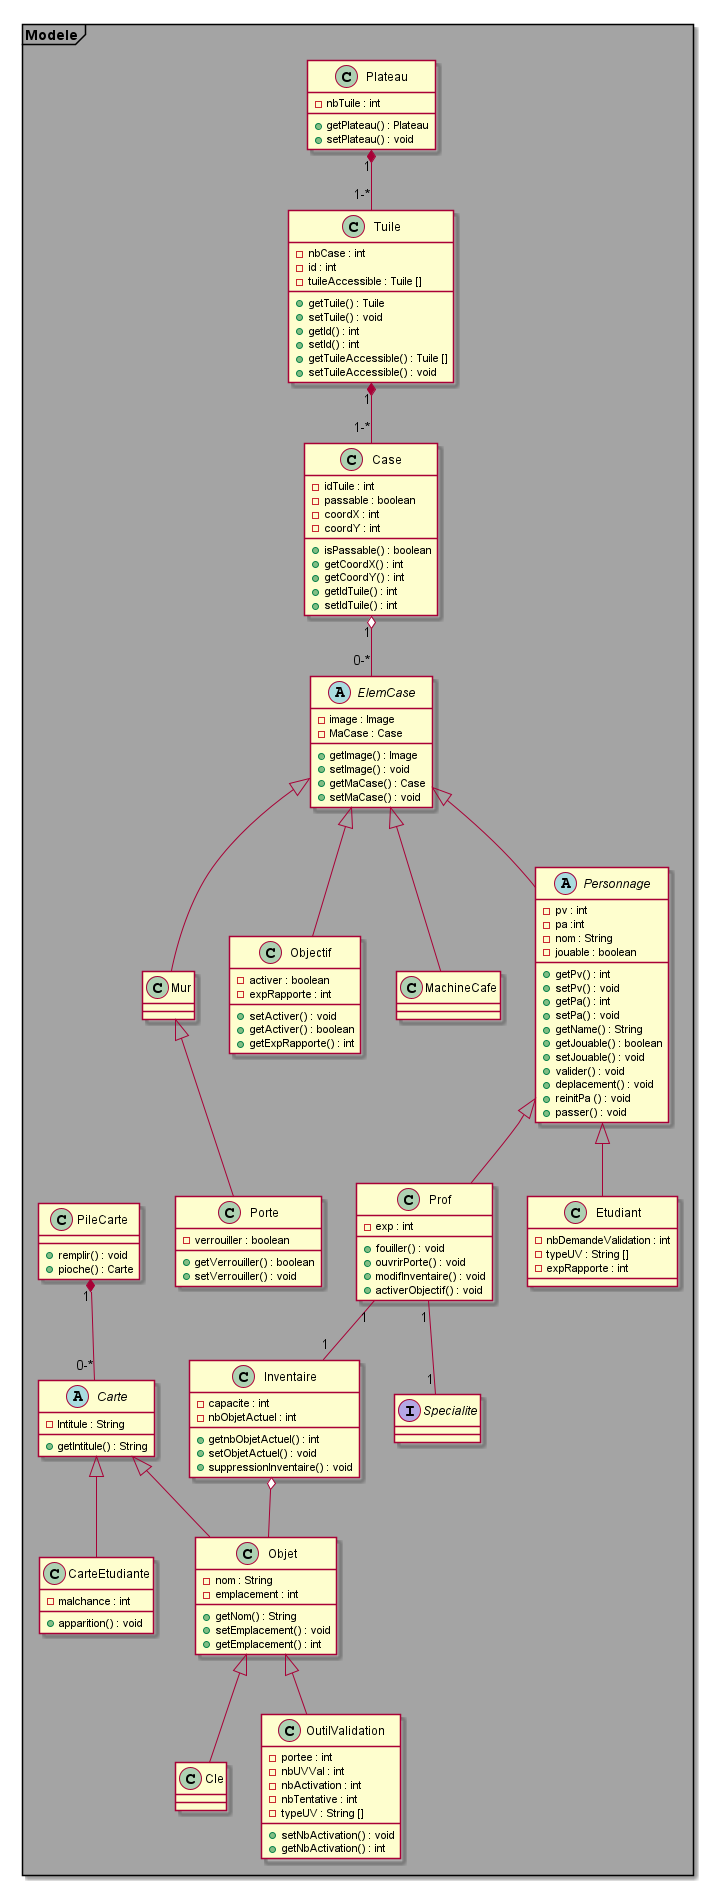

The diagram above was rendered by PlantUML. Its source (embedded in the PNG):
@startuml

Package  "Modele" <<Frame>> #A4A4A4 {
    class Plateau {
    - nbTuile : int
    + getPlateau() : Plateau
    + setPlateau() : void
    }
    class Tuile {
    - nbCase : int
    - id : int
    - tuileAccessible : Tuile []
    + getTuile() : Tuile
    + setTuile() : void
    + getId() : int
    + setId() : int
    + getTuileAccessible() : Tuile []
    + setTuileAccessible() : void
    }
    class Case{
    - idTuile : int
    - passable : boolean
    - coordX : int
    - coordY : int
    + isPassable() : boolean
    + getCoordX() : int
    + getCoordY() : int
    + getIdTuile() : int
    + setIdTuile() : int
    }
    abstract class ElemCase {
    - image : Image
    - MaCase : Case
    + getImage() : Image
    + setImage() : void
    + getMaCase() : Case
    +setMaCase() : void
    }
    class Mur
    class Porte {
    - verrouiller : boolean
    + getVerrouiller() : boolean
    + setVerrouiller() : void
    }
    class Objectif {
    - activer : boolean
    - expRapporte : int
    + setActiver() : void
    + getActiver() : boolean
    + getExpRapporte() : int
    }
    class MachineCafe
    abstract class Personnage {
    - pv : int
    - pa :int
    - nom : String
    - jouable : boolean
    + getPv() : int
    + setPv() : void
    + getPa() : int
    + setPa() : void
    + getName() : String
    + getJouable() : boolean
    + setJouable() : void
    + valider() : void
    + deplacement() : void
    + reinitPa () : void
    + passer() : void
    }
    class Prof {
     - exp : int
     + fouiller() : void
     + ouvrirPorte() : void
     + modifInventaire() : void
     + activerObjectif() : void
    }
    class Etudiant {
    - nbDemandeValidation : int
    - typeUV : String []
    - expRapporte : int
    }
    interface Specialite
    class Inventaire {
    - capacite : int
    - nbObjetActuel : int
    + getnbObjetActuel() : int
    + setObjetActuel() : void
    + suppressionInventaire() : void
    }
    class Objet {
    - nom : String
    - emplacement : int
    + getNom() : String
    + setEmplacement() : void
    + getEmplacement() : int
    }
    class Cle
    class OutilValidation {
    - portee : int
    - nbUVVal : int
    - nbActivation : int
    - nbTentative : int
    - typeUV : String []
    + setNbActivation() : void
    + getNbActivation() : int

    }
    abstract class Carte {
    - Intitule : String
    + getIntitule() : String
    }
    class CarteEtudiante {
    - malchance : int
    + apparition() : void
    }
    class PileCarte {
    + remplir() : void
    + pioche() : Carte
    }
}


Plateau "1" *-- "1-*" Tuile
Tuile "1" *-- "1-*" Case
Case "1" o-- "0-*" ElemCase
ElemCase <|-- Mur
ElemCase <|-- Objectif
ElemCase <|-- MachineCafe
ElemCase <|-- Personnage
Mur <|-- Porte
Personnage <|-- Etudiant
Personnage <|-- Prof
Prof "1" -- "1" Inventaire
Inventaire o-- Objet
Objet <|-- Cle
Objet <|-- OutilValidation
Carte <|-- Objet
Carte <|-- CarteEtudiante
PileCarte "1" *-- "0-*" Carte
Prof "1" -- "1" Specialite
@enduml